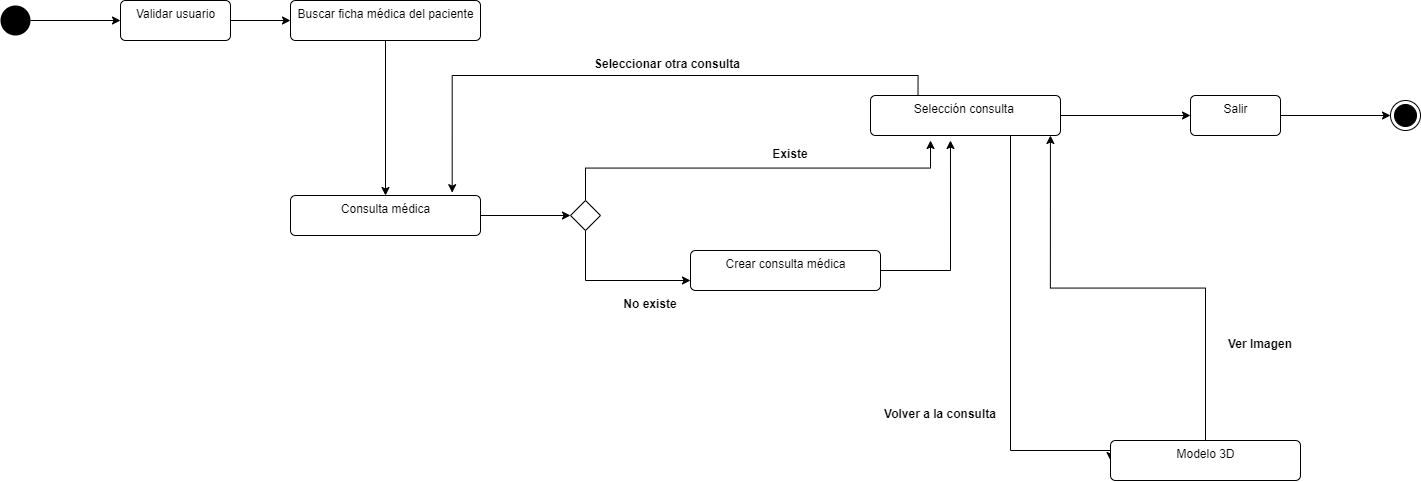

The diagram above was exported from draw.io. Its source (the exported page's mxGraphModel, read from the mxfile embedded in the PNG):
<mxGraphModel dx="2031" dy="1134" grid="1" gridSize="10" guides="1" tooltips="1" connect="1" arrows="1" fold="1" page="1" pageScale="1" pageWidth="827" pageHeight="1169" math="0" shadow="0">
  <root>
    <mxCell id="0" />
    <mxCell id="1" parent="0" />
    <mxCell id="aocnfGjHzVYp1b1X7tIC-3" style="edgeStyle=orthogonalEdgeStyle;rounded=0;orthogonalLoop=1;jettySize=auto;html=1;exitX=1;exitY=0.5;exitDx=0;exitDy=0;entryX=0;entryY=0.5;entryDx=0;entryDy=0;" edge="1" parent="1" source="aocnfGjHzVYp1b1X7tIC-1" target="aocnfGjHzVYp1b1X7tIC-2">
      <mxGeometry relative="1" as="geometry" />
    </mxCell>
    <mxCell id="aocnfGjHzVYp1b1X7tIC-1" value="" style="ellipse;fillColor=#000000;strokeColor=none;" vertex="1" parent="1">
      <mxGeometry x="120" y="465" width="30" height="30" as="geometry" />
    </mxCell>
    <mxCell id="aocnfGjHzVYp1b1X7tIC-5" style="edgeStyle=orthogonalEdgeStyle;rounded=0;orthogonalLoop=1;jettySize=auto;html=1;exitX=1;exitY=0.5;exitDx=0;exitDy=0;entryX=0;entryY=0.5;entryDx=0;entryDy=0;" edge="1" parent="1" source="aocnfGjHzVYp1b1X7tIC-2" target="aocnfGjHzVYp1b1X7tIC-4">
      <mxGeometry relative="1" as="geometry" />
    </mxCell>
    <mxCell id="aocnfGjHzVYp1b1X7tIC-2" value="Validar usuario" style="html=1;align=center;verticalAlign=top;rounded=1;absoluteArcSize=1;arcSize=10;dashed=0;" vertex="1" parent="1">
      <mxGeometry x="240" y="460" width="110" height="40" as="geometry" />
    </mxCell>
    <mxCell id="aocnfGjHzVYp1b1X7tIC-7" style="edgeStyle=orthogonalEdgeStyle;rounded=0;orthogonalLoop=1;jettySize=auto;html=1;exitX=0.5;exitY=1;exitDx=0;exitDy=0;entryX=0.5;entryY=0;entryDx=0;entryDy=0;" edge="1" parent="1" source="aocnfGjHzVYp1b1X7tIC-4" target="aocnfGjHzVYp1b1X7tIC-6">
      <mxGeometry relative="1" as="geometry" />
    </mxCell>
    <mxCell id="aocnfGjHzVYp1b1X7tIC-4" value="Buscar ficha médica del paciente" style="html=1;align=center;verticalAlign=top;rounded=1;absoluteArcSize=1;arcSize=10;dashed=0;" vertex="1" parent="1">
      <mxGeometry x="410" y="460" width="190" height="40" as="geometry" />
    </mxCell>
    <mxCell id="aocnfGjHzVYp1b1X7tIC-12" style="edgeStyle=orthogonalEdgeStyle;rounded=0;orthogonalLoop=1;jettySize=auto;html=1;exitX=1;exitY=0.5;exitDx=0;exitDy=0;entryX=0;entryY=0.5;entryDx=0;entryDy=0;" edge="1" parent="1" source="aocnfGjHzVYp1b1X7tIC-6" target="aocnfGjHzVYp1b1X7tIC-9">
      <mxGeometry relative="1" as="geometry" />
    </mxCell>
    <mxCell id="aocnfGjHzVYp1b1X7tIC-6" value="Consulta médica" style="html=1;align=center;verticalAlign=top;rounded=1;absoluteArcSize=1;arcSize=10;dashed=0;" vertex="1" parent="1">
      <mxGeometry x="410" y="655" width="190" height="40" as="geometry" />
    </mxCell>
    <mxCell id="aocnfGjHzVYp1b1X7tIC-27" style="edgeStyle=orthogonalEdgeStyle;rounded=0;orthogonalLoop=1;jettySize=auto;html=1;exitX=1;exitY=0.5;exitDx=0;exitDy=0;entryX=0.421;entryY=1.125;entryDx=0;entryDy=0;entryPerimeter=0;" edge="1" parent="1" source="aocnfGjHzVYp1b1X7tIC-8" target="aocnfGjHzVYp1b1X7tIC-14">
      <mxGeometry relative="1" as="geometry" />
    </mxCell>
    <mxCell id="aocnfGjHzVYp1b1X7tIC-8" value="Crear consulta médica" style="html=1;align=center;verticalAlign=top;rounded=1;absoluteArcSize=1;arcSize=10;dashed=0;" vertex="1" parent="1">
      <mxGeometry x="810" y="710" width="190" height="40" as="geometry" />
    </mxCell>
    <mxCell id="aocnfGjHzVYp1b1X7tIC-13" style="edgeStyle=orthogonalEdgeStyle;rounded=0;orthogonalLoop=1;jettySize=auto;html=1;exitX=0.5;exitY=1;exitDx=0;exitDy=0;entryX=0;entryY=0.75;entryDx=0;entryDy=0;" edge="1" parent="1" source="aocnfGjHzVYp1b1X7tIC-9" target="aocnfGjHzVYp1b1X7tIC-8">
      <mxGeometry relative="1" as="geometry">
        <Array as="points">
          <mxPoint x="705" y="740" />
        </Array>
      </mxGeometry>
    </mxCell>
    <mxCell id="aocnfGjHzVYp1b1X7tIC-23" style="edgeStyle=orthogonalEdgeStyle;rounded=0;orthogonalLoop=1;jettySize=auto;html=1;exitX=0.5;exitY=0;exitDx=0;exitDy=0;entryX=0.316;entryY=1.125;entryDx=0;entryDy=0;entryPerimeter=0;" edge="1" parent="1" source="aocnfGjHzVYp1b1X7tIC-9" target="aocnfGjHzVYp1b1X7tIC-14">
      <mxGeometry relative="1" as="geometry" />
    </mxCell>
    <mxCell id="aocnfGjHzVYp1b1X7tIC-9" value="" style="rhombus;whiteSpace=wrap;html=1;" vertex="1" parent="1">
      <mxGeometry x="690" y="660" width="30" height="30" as="geometry" />
    </mxCell>
    <mxCell id="aocnfGjHzVYp1b1X7tIC-20" style="edgeStyle=orthogonalEdgeStyle;rounded=0;orthogonalLoop=1;jettySize=auto;html=1;exitX=0.25;exitY=0;exitDx=0;exitDy=0;entryX=0.851;entryY=-0.071;entryDx=0;entryDy=0;entryPerimeter=0;" edge="1" parent="1" source="aocnfGjHzVYp1b1X7tIC-14" target="aocnfGjHzVYp1b1X7tIC-6">
      <mxGeometry relative="1" as="geometry" />
    </mxCell>
    <mxCell id="aocnfGjHzVYp1b1X7tIC-25" style="edgeStyle=orthogonalEdgeStyle;rounded=0;orthogonalLoop=1;jettySize=auto;html=1;exitX=0.5;exitY=1;exitDx=0;exitDy=0;entryX=0;entryY=0.5;entryDx=0;entryDy=0;" edge="1" parent="1" source="aocnfGjHzVYp1b1X7tIC-14" target="aocnfGjHzVYp1b1X7tIC-24">
      <mxGeometry relative="1" as="geometry">
        <Array as="points">
          <mxPoint x="1130" y="595" />
          <mxPoint x="1130" y="910" />
          <mxPoint x="1230" y="910" />
        </Array>
      </mxGeometry>
    </mxCell>
    <mxCell id="aocnfGjHzVYp1b1X7tIC-40" style="edgeStyle=orthogonalEdgeStyle;rounded=0;orthogonalLoop=1;jettySize=auto;html=1;exitX=1;exitY=0.5;exitDx=0;exitDy=0;entryX=0;entryY=0.5;entryDx=0;entryDy=0;" edge="1" parent="1" source="aocnfGjHzVYp1b1X7tIC-14" target="aocnfGjHzVYp1b1X7tIC-29">
      <mxGeometry relative="1" as="geometry" />
    </mxCell>
    <mxCell id="aocnfGjHzVYp1b1X7tIC-14" value="Selección consulta&amp;nbsp;" style="html=1;align=center;verticalAlign=top;rounded=1;absoluteArcSize=1;arcSize=10;dashed=0;" vertex="1" parent="1">
      <mxGeometry x="990" y="555" width="190" height="40" as="geometry" />
    </mxCell>
    <mxCell id="aocnfGjHzVYp1b1X7tIC-26" style="edgeStyle=orthogonalEdgeStyle;rounded=0;orthogonalLoop=1;jettySize=auto;html=1;exitX=0.5;exitY=0;exitDx=0;exitDy=0;entryX=0.947;entryY=1;entryDx=0;entryDy=0;entryPerimeter=0;" edge="1" parent="1" source="aocnfGjHzVYp1b1X7tIC-24" target="aocnfGjHzVYp1b1X7tIC-14">
      <mxGeometry relative="1" as="geometry" />
    </mxCell>
    <mxCell id="aocnfGjHzVYp1b1X7tIC-24" value="Modelo 3D" style="html=1;align=center;verticalAlign=top;rounded=1;absoluteArcSize=1;arcSize=10;dashed=0;" vertex="1" parent="1">
      <mxGeometry x="1230" y="900" width="190" height="40" as="geometry" />
    </mxCell>
    <mxCell id="aocnfGjHzVYp1b1X7tIC-32" style="edgeStyle=orthogonalEdgeStyle;rounded=0;orthogonalLoop=1;jettySize=auto;html=1;exitX=1;exitY=0.5;exitDx=0;exitDy=0;entryX=0;entryY=0.5;entryDx=0;entryDy=0;" edge="1" parent="1" source="aocnfGjHzVYp1b1X7tIC-29" target="aocnfGjHzVYp1b1X7tIC-31">
      <mxGeometry relative="1" as="geometry" />
    </mxCell>
    <mxCell id="aocnfGjHzVYp1b1X7tIC-29" value="Salir" style="html=1;align=center;verticalAlign=top;rounded=1;absoluteArcSize=1;arcSize=10;dashed=0;" vertex="1" parent="1">
      <mxGeometry x="1310" y="555" width="90" height="40" as="geometry" />
    </mxCell>
    <mxCell id="aocnfGjHzVYp1b1X7tIC-31" value="" style="ellipse;html=1;shape=endState;fillColor=#000000;strokeColor=#000000;" vertex="1" parent="1">
      <mxGeometry x="1510" y="560" width="30" height="30" as="geometry" />
    </mxCell>
    <mxCell id="aocnfGjHzVYp1b1X7tIC-33" value="Existe" style="text;align=center;fontStyle=1;verticalAlign=middle;spacingLeft=3;spacingRight=3;strokeColor=none;rotatable=0;points=[[0,0.5],[1,0.5]];portConstraint=eastwest;" vertex="1" parent="1">
      <mxGeometry x="870" y="600" width="80" height="26" as="geometry" />
    </mxCell>
    <mxCell id="aocnfGjHzVYp1b1X7tIC-34" value="No existe" style="text;align=center;fontStyle=1;verticalAlign=middle;spacingLeft=3;spacingRight=3;strokeColor=none;rotatable=0;points=[[0,0.5],[1,0.5]];portConstraint=eastwest;" vertex="1" parent="1">
      <mxGeometry x="730" y="750" width="80" height="26" as="geometry" />
    </mxCell>
    <mxCell id="aocnfGjHzVYp1b1X7tIC-35" value="Seleccionar otra consulta" style="text;align=center;fontStyle=1;verticalAlign=middle;spacingLeft=3;spacingRight=3;strokeColor=none;rotatable=0;points=[[0,0.5],[1,0.5]];portConstraint=eastwest;" vertex="1" parent="1">
      <mxGeometry x="747" y="510" width="80" height="26" as="geometry" />
    </mxCell>
    <mxCell id="aocnfGjHzVYp1b1X7tIC-38" value="Ver Imagen" style="text;align=center;fontStyle=1;verticalAlign=middle;spacingLeft=3;spacingRight=3;strokeColor=none;rotatable=0;points=[[0,0.5],[1,0.5]];portConstraint=eastwest;" vertex="1" parent="1">
      <mxGeometry x="1340" y="790" width="80" height="26" as="geometry" />
    </mxCell>
    <mxCell id="aocnfGjHzVYp1b1X7tIC-39" value="Volver a la consulta" style="text;align=center;fontStyle=1;verticalAlign=middle;spacingLeft=3;spacingRight=3;strokeColor=none;rotatable=0;points=[[0,0.5],[1,0.5]];portConstraint=eastwest;" vertex="1" parent="1">
      <mxGeometry x="1020" y="860" width="80" height="26" as="geometry" />
    </mxCell>
  </root>
</mxGraphModel>